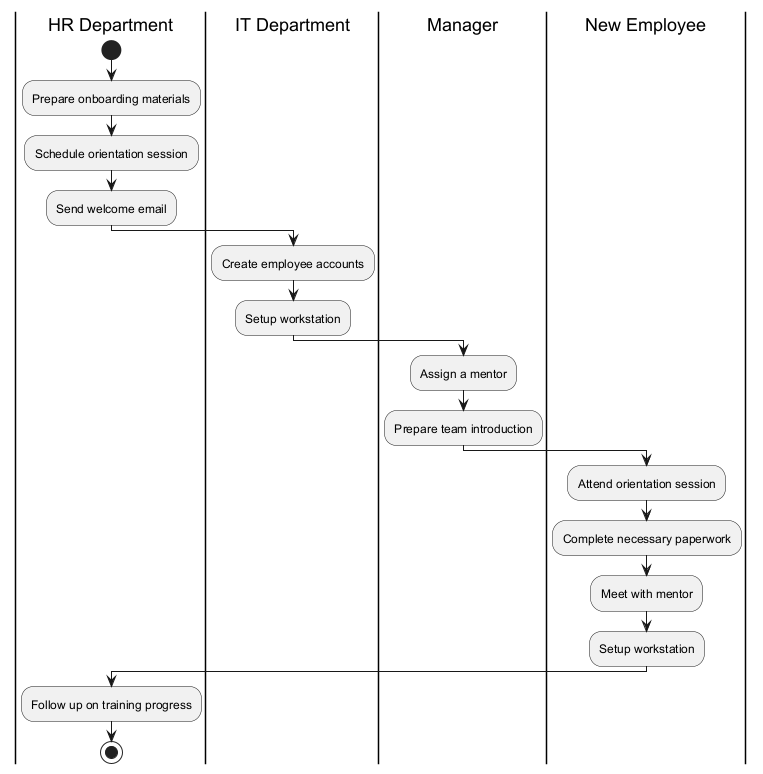

The diagram above was rendered by PlantUML. Its source (embedded in the PNG):
@startuml
|HR Department|
start
:Prepare onboarding materials;
:Schedule orientation session;
:Send welcome email;

|IT Department|
:Create employee accounts;
:Setup workstation;

|Manager|
:Assign a mentor;
:Prepare team introduction;

|New Employee|
:Attend orientation session;
:Complete necessary paperwork;
:Meet with mentor;
:Setup workstation;

|HR Department|
:Follow up on training progress;

stop
@enduml